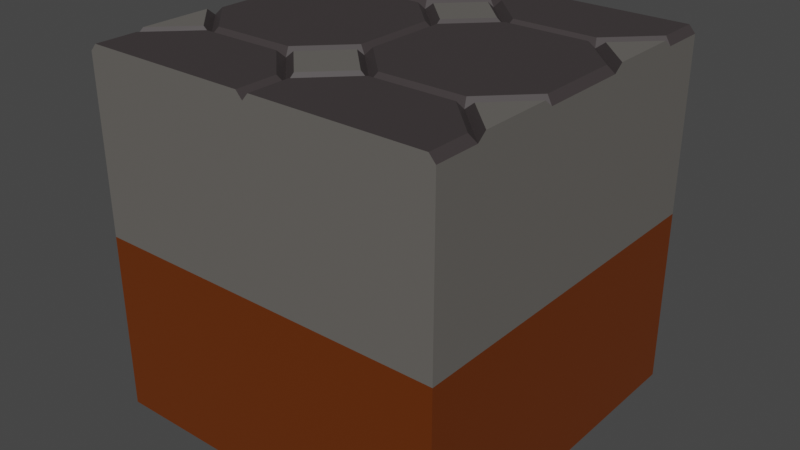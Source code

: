 # Source: Rock_Wall_Template.blend  (saved by Blender 3.6.13; exported with 4.5.12 LTS)
import bpy
from mathutils import Matrix  # noqa: F401  (used for matrix-valued properties, if any)

bpy.ops.wm.read_factory_settings(use_empty=True)
scene = bpy.context.scene
scene.name = 'Scene'

# ---- collections
col_collection = bpy.data.collections.new('Collection'); scene.collection.children.link(col_collection)

# ---- materials (node trees are filled in below, after node groups)
mat_material = bpy.data.materials.new('Material')
mat_material.alpha_threshold = 0.0
mat_material.use_transparent_shadow = False
mat_material.roughness = 0.5
mat_material.line_color = (0.0, 0.0, 0.0, 1.0)
mat_material_001 = bpy.data.materials.new('Material.001')
mat_material_001.alpha_threshold = 0.0
mat_material_001.use_backface_culling = True
mat_material_001.use_transparent_shadow = False
mat_material_001.roughness = 0.5
mat_material_001.line_color = (0.0, 0.0, 0.0, 1.0)
mat_material_002 = bpy.data.materials.new('Material.002')
mat_material_002.use_backface_culling = True
mat_material_002.use_transparent_shadow = False

# ---- material node trees
mat_material.use_nodes = True; mat_material.node_tree.nodes.clear()
_N = mat_material.node_tree.nodes; _L = mat_material.node_tree.links
n0 = _N.new('ShaderNodeOutputMaterial'); n0.name = 'Material Output'; n0.location = (300, 300)
n1 = _N.new('ShaderNodeBsdfPrincipled'); n1.name = 'Principled BSDF'; n1.location = (10, 300)
n1.distribution = 'GGX'
n1.subsurface_method = 'RANDOM_WALK_SKIN'
n1.inputs[0].default_value = (0.1356, 0.02732, 0.0, 1.0)
n1.inputs[3].default_value = 1.45
n1.inputs[27].default_value = (0.0, 0.0, 0.0, 1.0)
n1.inputs[28].default_value = 1.0
_L.new(n1.outputs[0], n0.inputs[0])
n0.is_active_output = True
mat_material_001.use_nodes = True; mat_material_001.node_tree.nodes.clear()
_N = mat_material_001.node_tree.nodes; _L = mat_material_001.node_tree.links
n0 = _N.new('ShaderNodeOutputMaterial'); n0.name = 'Material Output'; n0.location = (300, 300)
n1 = _N.new('ShaderNodeBsdfPrincipled'); n1.name = 'Principled BSDF'; n1.location = (10, 300)
n1.distribution = 'GGX'
n1.subsurface_method = 'RANDOM_WALK_SKIN'
n1.inputs[0].default_value = (0.1329, 0.1248, 0.1144, 1.0)
n1.inputs[3].default_value = 1.45
n1.inputs[27].default_value = (0.0, 0.0, 0.0, 1.0)
n1.inputs[28].default_value = 1.0
_L.new(n1.outputs[0], n0.inputs[0])
n0.is_active_output = True
mat_material_002.use_nodes = True; mat_material_002.node_tree.nodes.clear()
_N = mat_material_002.node_tree.nodes; _L = mat_material_002.node_tree.links
n0 = _N.new('ShaderNodeBsdfPrincipled'); n0.name = 'Principled BSDF'; n0.location = (10, 300)
n0.distribution = 'GGX'
n0.subsurface_method = 'RANDOM_WALK_SKIN'
n0.inputs[0].default_value = (0.04696, 0.03878, 0.03983, 1.0)
n0.inputs[3].default_value = 1.45
n0.inputs[27].default_value = (0.0, 0.0, 0.0, 1.0)
n0.inputs[28].default_value = 1.0
n1 = _N.new('ShaderNodeOutputMaterial'); n1.name = 'Material Output'; n1.location = (300, 300)
_L.new(n0.outputs[0], n1.inputs[0])
n1.is_active_output = True

# ---- world
world_world = bpy.data.worlds.new('World'); scene.world = world_world
world_world.use_nodes = True; world_world.node_tree.nodes.clear()
_N = world_world.node_tree.nodes; _L = world_world.node_tree.links
n0 = _N.new('ShaderNodeOutputWorld'); n0.name = 'World Output'; n0.location = (300, 300)
n1 = _N.new('ShaderNodeBackground'); n1.name = 'Background'; n1.location = (10, 300)
n1.inputs[0].default_value = (0.05088, 0.05088, 0.05088, 1.0)
_L.new(n1.outputs[0], n0.inputs[0])
n0.is_active_output = True
world_world.color = (0.05088, 0.05088, 0.05088)
world_world.use_sun_shadow = False
world_world.sun_shadow_jitter_overblur = 0.0

# ---- meshes
me_cube = bpy.data.meshes.new('Cube')
me_cube.from_pydata([(1.0, 1.0, -1.0), (1.0, -1.0, -1.0), (-1.0, 1.0, -1.0), (-1.0, -1.0, -1.0), (1.0, 1.0, 0.0), (-1.0, -1.0, 0.0), (1.0, -1.0, 0.0), (-1.0, 1.0, 0.0)], [], [(2, 0, 1, 3), (2, 7, 4, 0), (0, 4, 6, 1), (3, 5, 7, 2), (1, 6, 5, 3), (4, 7, 5, 6)])
_uv = me_cube.uv_layers.new(name='UVMap')
_uv.uv.foreach_set('vector', [0.125, 0.5, 0.375, 0.5, 0.375, 0.75, 0.125, 0.75, 0.375, 0.25, 0.5, 0.25, 0.5, 0.5, 0.375, 0.5, 0.375, 0.5, 0.5, 0.5, 0.5, 0.75, 0.375, 0.75, 0.375, 0.0, 0.5, 0.0, 0.5, 0.25, 0.375, 0.25, 0.375, 0.75, 0.5, 0.75, 0.5, 1.0, 0.375, 1.0, 0.5, 0.5, 0.5, 0.25, 0.5, 1.0, 0.5, 0.75])
me_cube.materials.append(mat_material)
me_cube.use_mirror_vertex_groups = False
me_cube.update()
me_cube_001 = bpy.data.meshes.new('Cube.001')
me_cube_001.from_pydata([(1.0, 1.0, 0.96), (-1.0, 1.0, 0.96), (-1.0, -1.0, 0.96), (1.0, 1.0, 0.0), (-1.0, -1.0, 0.0), (1.0, -1.0, 0.0), (-1.0, 1.0, 0.0), (1.0, -1.0, 0.96), (-1.0, -0.3, 1.0), (-1.0, 0.6975, 1.0), (-1.0, -0.7, 1.0), (-1.0, 0.75, 0.96), (-1.0, -0.25, 0.96), (-1.0, 0.3025, 1.0), (-1.0, -0.75, 0.96), (-1.0, 0.25, 0.96), (0.0, -1.0, 0.96), (0.9648, -1.0, 1.0), (-0.9642, -1.0, 1.0), (-0.03577, -1.0, 1.0), (0.03522, -1.0, 1.0), (1.0, 0.25, 0.96), (1.0, 0.6975, 1.0), (1.0, -0.7, 1.0), (1.0, 0.75, 0.96), (1.0, -0.3, 1.0), (1.0, 0.3025, 1.0), (1.0, -0.75, 0.96), (1.0, -0.25, 0.96), (0.0, 1.0, 0.96), (-0.9642, 1.0, 1.0), (0.9648, 1.0, 1.0), (0.03522, 1.0, 1.0), (-0.03577, 1.0, 1.0)], [], [(6, 3, 5, 4), (6, 1, 30, 33, 29, 32, 31, 0, 3), (4, 5, 7, 17, 20, 16, 19, 18, 2), (3, 0, 24, 22, 26, 21, 28, 25, 23, 27, 7, 5), (2, 14, 10, 8, 12, 15, 13, 9, 11, 1, 6, 4)])
_uv = me_cube_001.uv_layers.new(name='UVMap')
_uv.uv.foreach_set('vector', [0.5, 0.25, 0.5, 0.5, 0.5, 0.75, 0.5, 0.0, 0.5, 0.25, 0.0, 0.0, 0.0, 0.0, 0.0, 0.0, 0.0, 0.0, 0.0, 0.0, 0.0, 0.0, 0.0, 0.0, 0.5, 0.5, 0.5, 0.0, 0.5, 0.75, 0.0, 0.0, 0.0, 0.0, 0.0, 0.0, 0.0, 0.0, 0.0, 0.0, 0.0, 0.0, 0.0, 0.0, 0.5, 0.5, 0.0, 0.0, 0.0, 0.0, 0.0, 0.0, 0.0, 0.0, 0.0, 0.0, 0.0, 0.0, 0.0, 0.0, 0.0, 0.0, 0.0, 0.0, 0.0, 0.0, 0.5, 0.75, 0.0, 0.0, 0.0, 0.0, 0.0, 0.0, 0.0, 0.0, 0.0, 0.0, 0.0, 0.0, 0.0, 0.0, 0.0, 0.0, 0.0, 0.0, 0.0, 0.0, 0.5, 0.25, 0.5, 0.0])
me_cube_001.materials.append(mat_material_001)
me_cube_001.use_mirror_vertex_groups = False
me_cube_001.update()
me_plane = bpy.data.meshes.new('Plane')
me_plane.from_pydata([(-1.0, 0.25, -0.02), (1.0, 0.25, -0.02), (-9.567e-06, 0.25, -0.02), (1.0, -0.25, -0.02), (-9.567e-06, -0.25, -0.02), (-1.0, -0.25, -0.02), (-1.0, -0.75, -0.02), (1.0, -0.75, -0.02), (-9.567e-06, -0.75, -0.02), (0.25, 0.5, -0.02), (0.25, -0.5, -0.02), (1.0, 0.75, -0.02), (-9.567e-06, 0.75, -0.02), (-1.0, 0.75, -0.02), (0.75, 0.5, -0.02), (0.75, -0.5, -0.02), (-0.25, 0.5, -0.02), (-0.25, -0.5, -0.02), (-0.75, 0.5, -0.02), (-0.75, -0.5, -0.02), (0.9648, 0.2324, 0.0), (0.03522, 0.2324, 0.0), (0.9648, -0.2324, 0.0), (0.03522, -0.2324, 0.0), (0.2676, 0.4648, 0.0), (0.2676, -0.4648, 0.0), (0.7324, 0.4648, 0.0), (0.7324, -0.4648, 0.0), (-0.9642, 0.2321, 0.0), (-0.03577, 0.2321, 0.0), (-0.03577, -0.2321, 0.0), (-0.9642, -0.2321, 0.0), (-0.2679, 0.4642, 0.0), (-0.2679, -0.4642, 0.0), (-0.7321, 0.4642, 0.0), (-0.7321, -0.4642, 0.0), (0.0, -0.3, 0.0), (0.0, -0.7, 0.0), (0.2, -0.5, 0.0), (-0.2, -0.5, 0.0), (0.9648, -1.0, 0.0), (0.03522, -1.0, 0.0), (0.9648, -0.7676, 0.0), (0.03522, -0.7676, 0.0), (0.2676, -0.5341, 0.0), (0.7324, -0.5341, 0.0), (1.0, -0.3, 0.0), (1.0, -0.7, 0.0), (0.7988, -0.5, 0.0), (-1.0, -0.3, 0.0), (-1.0, -0.7, 0.0), (-0.7993, -0.5, 0.0), (-0.9642, -1.0, 0.0), (-0.03577, -1.0, 0.0), (-0.9642, -0.7676, 0.0), (-0.03577, -0.7676, 0.0), (-0.2679, -0.5391, 0.0), (-0.7321, -0.5391, 0.0), (-1.004e-06, 0.3025, 0.0), (0.1975, 0.5, 0.0), (-1.004e-06, 0.6975, 0.0), (-0.1976, 0.5, 0.0), (-1.0, 0.3025, 0.0), (-1.0, 0.6975, 0.0), (-0.8039, 0.5, 0.0), (1.0, 0.3025, 0.0), (1.0, 0.6975, 0.0), (0.8022, 0.5, 0.0), (0.9648, 1.0, 0.0), (0.03522, 1.0, 0.0), (0.2676, 0.5352, 0.0), (0.9648, 0.7676, 0.0), (0.03522, 0.7676, 0.0), (0.7324, 0.5352, 0.0), (-0.9642, 1.0, 0.0), (-0.03577, 1.0, 0.0), (-0.03577, 0.7676, 0.0), (-0.9642, 0.7676, 0.0), (-0.2679, 0.5352, 0.0), (-0.7321, 0.5352, 0.0), (-1.0, 1.0, -0.02), (1.0, 1.0, -0.02), (0.0, 1.0, -0.02), (-1.0, -1.0, -0.02), (0.0, -1.0, -0.02), (1.0, -1.0, -0.02)], [], [(81, 68, 71, 11), (73, 14, 11, 71), (67, 66, 11, 14), (73, 70, 9, 14), (72, 12, 9, 70), (69, 82, 12, 72), (68, 69, 72, 70, 73, 71), (60, 59, 9, 12), (24, 26, 14, 9), (75, 76, 12, 82), (78, 16, 12, 76), (61, 60, 12, 16), (79, 18, 16, 78), (32, 16, 18, 34), (64, 18, 13, 63), (79, 77, 13, 18), (74, 80, 13, 77), (76, 75, 74, 77, 79, 78), (63, 62, 64), (64, 62, 0, 18), (18, 0, 28, 34), (16, 32, 29, 2), (61, 16, 2, 58), (59, 58, 2, 9), (9, 2, 21, 24), (60, 61, 58, 59), (28, 0, 5, 31), (35, 31, 5, 19), (51, 19, 5, 49), (51, 50, 6, 19), (57, 19, 6, 54), (50, 51, 49), (57, 56, 17, 19), (35, 19, 17, 33), (17, 39, 36, 4), (17, 4, 30, 33), (4, 2, 29, 30), (34, 28, 31, 35, 33, 30, 29, 32), (4, 23, 21, 2), (10, 25, 23, 4), (25, 10, 15, 27), (45, 15, 10, 44), (10, 4, 36, 38), (27, 15, 3, 22), (48, 46, 3, 15), (22, 3, 1, 20), (26, 20, 1, 14), (67, 14, 1, 65), (66, 67, 65), (20, 26, 24, 21, 23, 25, 27, 22), (48, 15, 7, 47), (45, 42, 7, 15), (48, 47, 46), (40, 85, 7, 42), (41, 43, 8, 84), (44, 10, 8, 43), (38, 37, 8, 10), (39, 17, 8, 37), (56, 55, 8, 17), (53, 84, 8, 55), (83, 52, 54, 6), (37, 38, 36, 39), (52, 53, 55, 56, 57, 54), (45, 44, 43, 41, 40, 42)])
me_plane.polygons.foreach_set('material_index', [0, 0, 0, 0, 0, 0, 0, 0, 0, 0, 0, 0, 0, 0, 0, 0, 0, 0, 1, 0, 0, 0, 0, 0, 0, 1, 0, 0, 0, 0, 0, 1, 0, 0, 0, 0, 0, 0, 0, 0, 0, 0, 0, 0, 0, 0, 0, 0, 1, 0, 0, 0, 1, 0, 0, 0, 0, 0, 0, 0, 0, 1, 0, 0])
_uv = me_plane.uv_layers.new(name='UVMap')
_uv.uv.foreach_set('vector', [0.0, 0.0, 0.0, 0.0, 0.0, 0.0, 0.0, 0.0, 0.0, 0.0, 0.0, 0.0, 0.0, 0.0, 0.0, 0.0, 0.0, 0.0, 0.0, 0.0, 0.0, 0.0, 0.0, 0.0, 0.0, 0.0, 0.0, 0.0, 0.0, 0.0, 0.0, 0.0, 0.0, 0.0, 0.0, 0.0, 0.0, 0.0, 0.0, 0.0, 0.0, 0.0, 0.0, 0.0, 0.0, 0.0, 0.0, 0.0, 0.0, 0.0, 0.0, 0.0, 0.0, 0.0, 0.0, 0.0, 0.0, 0.0, 0.0, 0.0, 0.0, 0.0, 0.0, 0.0, 0.0, 0.0, 0.0, 0.0, 0.0, 0.0, 0.0, 0.0, 0.0, 0.0, 0.0, 0.0, 0.0, 0.0, 0.0, 0.0, 0.0, 0.0, 0.0, 0.0, 0.0, 0.0, 0.0, 0.0, 0.0, 0.0, 0.0, 0.0, 0.0, 0.0, 0.0, 0.0, 0.0, 0.0, 0.0, 0.0, 0.0, 0.0, 0.0, 0.0, 0.0, 0.0, 0.0, 0.0, 0.0, 0.0, 0.0, 0.0, 0.0, 0.0, 0.0, 0.0, 0.0, 0.0, 0.0, 0.0, 0.0, 0.0, 0.0, 0.0, 0.0, 0.0, 0.0, 0.0, 0.0, 0.0, 0.0, 0.0, 0.0, 0.0, 0.0, 0.0, 0.0, 0.0, 0.0, 0.0, 0.0, 0.0, 0.0, 0.0, 0.0, 0.0, 0.0, 0.0, 0.0, 0.0, 0.0, 0.0, 0.0, 0.0, 0.0, 0.0, 0.0, 0.0, 0.0, 0.0, 0.0, 0.0, 0.0, 0.0, 0.0, 0.0, 0.0, 0.0, 0.0, 0.0, 0.0, 0.0, 0.0, 0.0, 0.0, 0.0, 0.0, 0.0, 0.0, 0.0, 0.0, 0.0, 0.0, 0.0, 0.0, 0.0, 0.0, 0.0, 0.0, 0.0, 0.0, 0.0, 0.0, 0.0, 0.0, 0.0, 0.0, 0.0, 0.0, 0.0, 0.0, 0.0, 0.0, 0.0, 0.0, 0.0, 0.0, 0.0, 0.0, 0.0, 0.0, 0.0, 0.0, 0.0, 0.0, 0.0, 0.0, 0.0, 0.0, 0.0, 0.0, 0.0, 0.0, 0.0, 0.0, 0.0, 0.0, 0.0, 0.0, 0.0, 0.0, 0.0, 0.0, 0.0, 0.0, 0.0, 0.0, 0.0, 0.0, 0.0, 0.0, 0.0, 0.0, 0.0, 0.0, 0.0, 0.0, 0.0, 0.0, 0.0, 0.0, 0.0, 0.0, 0.0, 0.0, 0.0, 0.0, 0.0, 0.0, 0.0, 0.0, 0.0, 0.0, 0.0, 0.0, 0.0, 0.0, 0.0, 0.0, 0.0, 0.0, 0.0, 0.0, 0.0, 0.0, 0.0, 0.0, 0.0, 0.0, 0.0, 0.0, 0.0, 0.0, 0.0, 0.0, 0.0, 0.0, 0.0, 0.0, 0.0, 0.0, 0.0, 0.0, 0.0, 0.0, 0.0, 0.0, 0.0, 0.0, 0.0, 0.0, 0.0, 0.0, 0.0, 0.0, 0.0, 0.0, 0.0, 0.0, 0.0, 0.0, 0.0, 0.0, 0.0, 0.0, 0.0, 0.0, 0.0, 0.0, 0.0, 0.0, 0.0, 0.0, 0.0, 0.0, 0.0, 0.0, 0.0, 0.0, 0.0, 0.0, 0.0, 0.0, 0.0, 0.0, 0.0, 0.0, 0.0, 0.0, 0.0, 0.0, 0.0, 0.0, 0.0, 0.0, 0.0, 0.0, 0.0, 0.0, 0.0, 0.0, 0.0, 0.0, 0.0, 0.0, 0.0, 0.0, 0.0, 0.0, 0.0, 0.0, 0.0, 0.0, 0.0, 0.0, 0.0, 0.0, 0.0, 0.0, 0.0, 0.0, 0.0, 0.0, 0.0, 0.0, 0.0, 0.0, 0.0, 0.0, 0.0, 0.0, 0.0, 0.0, 0.0, 0.0, 0.0, 0.0, 0.0, 0.0, 0.0, 0.0, 0.0, 0.0, 0.0, 0.0, 0.0, 0.0, 0.0, 0.0, 0.0, 0.0, 0.0, 0.0, 0.0, 0.0, 0.0, 0.0, 0.0, 0.0, 0.0, 0.0, 0.0, 0.0, 0.0, 0.0, 0.0, 0.0, 0.0, 0.0, 0.0, 0.0, 0.0, 0.0, 0.0, 0.0, 0.0, 0.0, 0.0, 0.0, 0.0, 0.0, 0.0, 0.0, 0.0, 0.0, 0.0, 0.0, 0.0, 0.0, 0.0, 0.0, 0.0, 0.0, 0.0, 0.0, 0.0, 0.0, 0.0, 0.0, 0.0, 0.0, 0.0, 0.0, 0.0, 0.0, 0.0, 0.0, 0.0, 0.0, 0.0, 0.0, 0.0, 0.0, 0.0, 0.0, 0.0, 0.0, 0.0, 0.0, 0.0, 0.0, 0.0, 0.0, 0.0, 0.0, 0.0, 0.0, 0.0, 0.0, 0.0, 0.0, 0.0, 0.0, 0.0, 0.0, 0.0, 0.0, 0.0, 0.0, 0.0, 0.0, 0.0, 0.0, 0.0, 0.0, 0.0, 0.0, 0.0, 0.0, 0.0, 0.0, 0.0, 0.0, 0.0, 0.0, 0.0, 0.0, 0.0, 0.0, 0.0, 0.0, 0.0, 0.0, 0.0, 0.0, 0.0, 0.0, 0.0, 0.0, 0.0, 0.0, 0.0, 0.0, 0.0, 0.0, 0.0, 0.0, 0.0, 0.0, 0.0, 0.0, 0.0, 0.0, 0.0, 0.0, 0.0])
me_plane.materials.append(mat_material_002)
me_plane.materials.append(mat_material_001)
me_plane.update()

# ---- objects
ob_cube = bpy.data.objects.new('Cube', me_cube)
ob_cube_001 = bpy.data.objects.new('Cube.001', me_cube_001)
ob_plane = bpy.data.objects.new('Plane', me_plane)

# ---- transforms, parenting, visibility, modifiers, constraints
ob_cube.location = (0.0, 0.0, 0.0)
ob_cube.scale = (0.5, 0.5, 0.5)
ob_cube.lock_rotations_4d = False
ob_cube.empty_display_type = 'ARROWS'
ob_cube.lineart.crease_threshold = 0.0
ob_cube_001.location = (0.0, 0.0, 0.0)
ob_cube_001.scale = (0.5, 0.5, 0.5)
ob_cube_001.lock_rotations_4d = False
ob_cube_001.empty_display_type = 'ARROWS'
ob_cube_001.lineart.crease_threshold = 0.0
ob_plane.location = (0.0, 0.0, 0.5)
ob_plane.scale = (0.5, 0.5, 1.0)

# ---- collection membership
col_collection.objects.link(ob_cube)
col_collection.objects.link(ob_cube_001)
col_collection.objects.link(ob_plane)

# ---- scene / render settings (as saved in the file)
scene.frame_start = 1; scene.frame_end = 250; scene.frame_set(0)
scene.render.engine = 'BLENDER_EEVEE_NEXT'
scene.cycles.sampling_pattern = 'TABULATED_SOBOL'
scene.view_settings.view_transform = 'Filmic'
bpy.context.view_layer.update()

# ---- added for rendering (the .blend has no active camera and no usable light): camera, sun
cam_auto = bpy.data.cameras.new('AutoCamera')
cam_auto.lens = 50.0
cam_auto.sensor_width = 36.0
cam_auto.clip_end = 1000.0
ob_auto_camera = bpy.data.objects.new('AutoCamera', cam_auto)
scene.collection.objects.link(ob_auto_camera)
ob_auto_camera.location = (1.60254, -1.92304, 1.28203)
ob_auto_camera.rotation_euler = (1.09748, -7.21219e-08, 0.694738)
scene.camera = ob_auto_camera
light_auto_sun = bpy.data.lights.new('AutoSun', 'SUN')
light_auto_sun.energy = 3.0
light_auto_sun.angle = 0.0523599
ob_auto_sun = bpy.data.objects.new('AutoSun', light_auto_sun)
scene.collection.objects.link(ob_auto_sun)
ob_auto_sun.rotation_euler = (0.872665, 0.174533, 0.523599)
bpy.context.view_layer.update()
